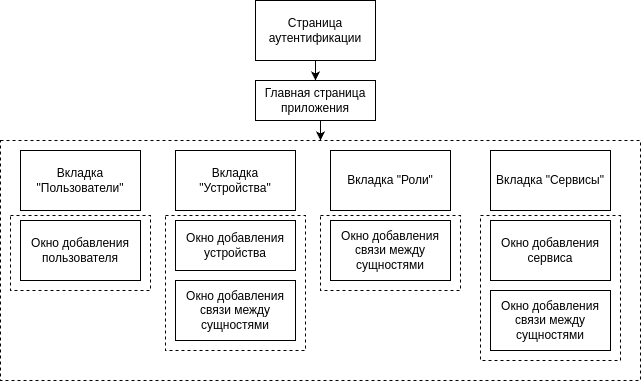

The diagram above was exported from draw.io. Its source (the exported page's mxGraphModel, read from the mxfile embedded in the PNG):
<mxGraphModel dx="1211" dy="609" grid="1" gridSize="10" guides="1" tooltips="1" connect="1" arrows="1" fold="1" page="1" pageScale="1" pageWidth="850" pageHeight="1100" math="0" shadow="0">
  <root>
    <mxCell id="0" />
    <mxCell id="1" parent="0" />
    <mxCell id="aoeDnrVam0pq9J4lQuIg-21" style="edgeStyle=orthogonalEdgeStyle;rounded=0;orthogonalLoop=1;jettySize=auto;html=1;exitX=0.5;exitY=1;exitDx=0;exitDy=0;entryX=0.5;entryY=0;entryDx=0;entryDy=0;" edge="1" parent="1" source="aoeDnrVam0pq9J4lQuIg-1" target="aoeDnrVam0pq9J4lQuIg-2">
      <mxGeometry relative="1" as="geometry" />
    </mxCell>
    <mxCell id="aoeDnrVam0pq9J4lQuIg-1" value="Страница аутентификации" style="rounded=0;whiteSpace=wrap;html=1;" vertex="1" parent="1">
      <mxGeometry x="365" y="80" width="120" height="60" as="geometry" />
    </mxCell>
    <mxCell id="aoeDnrVam0pq9J4lQuIg-20" style="edgeStyle=orthogonalEdgeStyle;rounded=0;orthogonalLoop=1;jettySize=auto;html=1;exitX=0.5;exitY=1;exitDx=0;exitDy=0;entryX=0.5;entryY=0;entryDx=0;entryDy=0;" edge="1" parent="1" source="aoeDnrVam0pq9J4lQuIg-2" target="aoeDnrVam0pq9J4lQuIg-19">
      <mxGeometry relative="1" as="geometry" />
    </mxCell>
    <mxCell id="aoeDnrVam0pq9J4lQuIg-2" value="Главная страница приложения" style="rounded=0;whiteSpace=wrap;html=1;" vertex="1" parent="1">
      <mxGeometry x="365" y="160" width="120" height="40" as="geometry" />
    </mxCell>
    <mxCell id="aoeDnrVam0pq9J4lQuIg-3" value="Вкладка &quot;Пользователи&quot;" style="rounded=0;whiteSpace=wrap;html=1;" vertex="1" parent="1">
      <mxGeometry x="130" y="230" width="120" height="60" as="geometry" />
    </mxCell>
    <mxCell id="aoeDnrVam0pq9J4lQuIg-4" value="Вкладка &quot;Устройства&quot;" style="rounded=0;whiteSpace=wrap;html=1;" vertex="1" parent="1">
      <mxGeometry x="285" y="230" width="120" height="60" as="geometry" />
    </mxCell>
    <mxCell id="aoeDnrVam0pq9J4lQuIg-5" value="Вкладка &quot;Роли&quot;" style="rounded=0;whiteSpace=wrap;html=1;" vertex="1" parent="1">
      <mxGeometry x="440" y="230" width="120" height="60" as="geometry" />
    </mxCell>
    <mxCell id="aoeDnrVam0pq9J4lQuIg-6" value="Вкладка &quot;Сервисы&quot;" style="rounded=0;whiteSpace=wrap;html=1;" vertex="1" parent="1">
      <mxGeometry x="600" y="230" width="120" height="60" as="geometry" />
    </mxCell>
    <mxCell id="aoeDnrVam0pq9J4lQuIg-7" value="Окно добавления пользователя" style="rounded=0;whiteSpace=wrap;html=1;" vertex="1" parent="1">
      <mxGeometry x="130" y="300" width="120" height="60" as="geometry" />
    </mxCell>
    <mxCell id="aoeDnrVam0pq9J4lQuIg-8" value="Окно добавления устройства" style="rounded=0;whiteSpace=wrap;html=1;" vertex="1" parent="1">
      <mxGeometry x="285" y="300" width="120" height="50" as="geometry" />
    </mxCell>
    <mxCell id="aoeDnrVam0pq9J4lQuIg-11" value="Окно добавления сервиса" style="rounded=0;whiteSpace=wrap;html=1;" vertex="1" parent="1">
      <mxGeometry x="600" y="300" width="120" height="60" as="geometry" />
    </mxCell>
    <mxCell id="aoeDnrVam0pq9J4lQuIg-12" value="Окно добавления связи между сущностями" style="rounded=0;whiteSpace=wrap;html=1;" vertex="1" parent="1">
      <mxGeometry x="285" y="360" width="120" height="60" as="geometry" />
    </mxCell>
    <mxCell id="aoeDnrVam0pq9J4lQuIg-13" value="Окно добавления связи между сущностями" style="rounded=0;whiteSpace=wrap;html=1;" vertex="1" parent="1">
      <mxGeometry x="600" y="370" width="120" height="60" as="geometry" />
    </mxCell>
    <mxCell id="aoeDnrVam0pq9J4lQuIg-14" value="Окно добавления связи между сущностями" style="rounded=0;whiteSpace=wrap;html=1;" vertex="1" parent="1">
      <mxGeometry x="440" y="300" width="120" height="60" as="geometry" />
    </mxCell>
    <mxCell id="aoeDnrVam0pq9J4lQuIg-15" value="" style="rounded=0;whiteSpace=wrap;html=1;fillColor=none;dashed=1;" vertex="1" parent="1">
      <mxGeometry x="120" y="295" width="140" height="75" as="geometry" />
    </mxCell>
    <mxCell id="aoeDnrVam0pq9J4lQuIg-16" value="" style="rounded=0;whiteSpace=wrap;html=1;fillColor=none;dashed=1;" vertex="1" parent="1">
      <mxGeometry x="275" y="295" width="140" height="135" as="geometry" />
    </mxCell>
    <mxCell id="aoeDnrVam0pq9J4lQuIg-17" value="" style="rounded=0;whiteSpace=wrap;html=1;fillColor=none;dashed=1;" vertex="1" parent="1">
      <mxGeometry x="430" y="295" width="140" height="75" as="geometry" />
    </mxCell>
    <mxCell id="aoeDnrVam0pq9J4lQuIg-18" value="" style="rounded=0;whiteSpace=wrap;html=1;fillColor=none;dashed=1;" vertex="1" parent="1">
      <mxGeometry x="590" y="295" width="140" height="145" as="geometry" />
    </mxCell>
    <mxCell id="aoeDnrVam0pq9J4lQuIg-19" value="" style="rounded=0;whiteSpace=wrap;html=1;fillColor=none;dashed=1;" vertex="1" parent="1">
      <mxGeometry x="110" y="220" width="640" height="240" as="geometry" />
    </mxCell>
  </root>
</mxGraphModel>